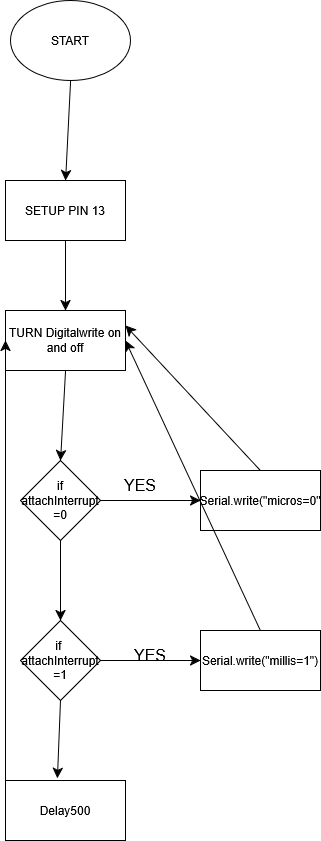

The diagram above was exported from draw.io. Its source (the exported page's mxGraphModel, read from the mxfile embedded in the PNG):
<mxGraphModel dx="1783" dy="1016" grid="1" gridSize="10" guides="1" tooltips="1" connect="1" arrows="1" fold="1" page="1" pageScale="1" pageWidth="850" pageHeight="1100" math="0" shadow="0">
  <root>
    <mxCell id="0" />
    <mxCell id="1" parent="0" />
    <mxCell id="wFVzzGiyWls7X_KNM-Yp-56" edge="1" parent="1" source="wFVzzGiyWls7X_KNM-Yp-1" style="edgeStyle=none;curved=1;rounded=0;orthogonalLoop=1;jettySize=auto;html=1;exitX=0.5;exitY=1;exitDx=0;exitDy=0;entryX=0.5;entryY=0;entryDx=0;entryDy=0;fontSize=12;startSize=8;endSize=8;" target="wFVzzGiyWls7X_KNM-Yp-44">
      <mxGeometry relative="1" as="geometry" />
    </mxCell>
    <mxCell id="wFVzzGiyWls7X_KNM-Yp-1" parent="1" style="ellipse;whiteSpace=wrap;html=1;" value="START" vertex="1">
      <mxGeometry height="80" width="120" x="310" y="10" as="geometry" />
    </mxCell>
    <mxCell id="wFVzzGiyWls7X_KNM-Yp-57" edge="1" parent="1" source="wFVzzGiyWls7X_KNM-Yp-44" style="edgeStyle=none;curved=1;rounded=0;orthogonalLoop=1;jettySize=auto;html=1;exitX=0.5;exitY=1;exitDx=0;exitDy=0;entryX=0.5;entryY=0;entryDx=0;entryDy=0;fontSize=12;startSize=8;endSize=8;" target="wFVzzGiyWls7X_KNM-Yp-45">
      <mxGeometry relative="1" as="geometry" />
    </mxCell>
    <mxCell id="wFVzzGiyWls7X_KNM-Yp-44" parent="1" style="rounded=0;whiteSpace=wrap;html=1;" value="SETUP PIN 13" vertex="1">
      <mxGeometry height="60" width="120" x="305" y="190" as="geometry" />
    </mxCell>
    <mxCell id="wFVzzGiyWls7X_KNM-Yp-58" edge="1" parent="1" source="wFVzzGiyWls7X_KNM-Yp-45" style="edgeStyle=none;curved=1;rounded=0;orthogonalLoop=1;jettySize=auto;html=1;exitX=0.5;exitY=1;exitDx=0;exitDy=0;entryX=0.5;entryY=0;entryDx=0;entryDy=0;fontSize=12;startSize=8;endSize=8;" target="wFVzzGiyWls7X_KNM-Yp-47">
      <mxGeometry relative="1" as="geometry" />
    </mxCell>
    <mxCell id="wFVzzGiyWls7X_KNM-Yp-45" parent="1" style="rounded=0;whiteSpace=wrap;html=1;" value="TURN Digitalwrite on and off" vertex="1">
      <mxGeometry height="60" width="120" x="305" y="320" as="geometry" />
    </mxCell>
    <mxCell id="wFVzzGiyWls7X_KNM-Yp-50" edge="1" parent="1" source="wFVzzGiyWls7X_KNM-Yp-47" style="edgeStyle=none;curved=1;rounded=0;orthogonalLoop=1;jettySize=auto;html=1;fontSize=12;startSize=8;endSize=8;" target="wFVzzGiyWls7X_KNM-Yp-49" value="">
      <mxGeometry relative="1" as="geometry" />
    </mxCell>
    <mxCell id="wFVzzGiyWls7X_KNM-Yp-59" edge="1" parent="1" source="wFVzzGiyWls7X_KNM-Yp-47" style="edgeStyle=none;curved=1;rounded=0;orthogonalLoop=1;jettySize=auto;html=1;exitX=0.5;exitY=1;exitDx=0;exitDy=0;entryX=0.5;entryY=0;entryDx=0;entryDy=0;fontSize=12;startSize=8;endSize=8;" target="wFVzzGiyWls7X_KNM-Yp-48">
      <mxGeometry relative="1" as="geometry" />
    </mxCell>
    <mxCell id="wFVzzGiyWls7X_KNM-Yp-47" parent="1" style="rhombus;whiteSpace=wrap;html=1;" value="&lt;div&gt;if&lt;/div&gt;&lt;div&gt;attachInterrupt&lt;/div&gt;&lt;div&gt;=0&lt;/div&gt;" vertex="1">
      <mxGeometry height="80" width="80" x="320" y="470" as="geometry" />
    </mxCell>
    <mxCell id="wFVzzGiyWls7X_KNM-Yp-52" edge="1" parent="1" source="wFVzzGiyWls7X_KNM-Yp-48" style="edgeStyle=none;curved=1;rounded=0;orthogonalLoop=1;jettySize=auto;html=1;fontSize=12;startSize=8;endSize=8;" target="wFVzzGiyWls7X_KNM-Yp-51" value="">
      <mxGeometry relative="1" as="geometry" />
    </mxCell>
    <mxCell id="wFVzzGiyWls7X_KNM-Yp-48" parent="1" style="rhombus;whiteSpace=wrap;html=1;" value="&lt;div&gt;if&amp;nbsp;&lt;/div&gt;&lt;div&gt;attachInterrupt&lt;/div&gt;&lt;div&gt;=1&lt;/div&gt;" vertex="1">
      <mxGeometry height="80" width="80" x="320" y="630" as="geometry" />
    </mxCell>
    <mxCell id="wFVzzGiyWls7X_KNM-Yp-65" edge="1" parent="1" source="wFVzzGiyWls7X_KNM-Yp-49" style="edgeStyle=none;curved=1;rounded=0;orthogonalLoop=1;jettySize=auto;html=1;exitX=0.5;exitY=0;exitDx=0;exitDy=0;entryX=1;entryY=0.25;entryDx=0;entryDy=0;fontSize=12;startSize=8;endSize=8;" target="wFVzzGiyWls7X_KNM-Yp-45">
      <mxGeometry relative="1" as="geometry" />
    </mxCell>
    <mxCell id="wFVzzGiyWls7X_KNM-Yp-49" parent="1" style="whiteSpace=wrap;html=1;" value="Serial.write(&quot;micros=0&quot;" vertex="1">
      <mxGeometry height="60" width="120" x="500" y="480" as="geometry" />
    </mxCell>
    <mxCell id="wFVzzGiyWls7X_KNM-Yp-66" edge="1" parent="1" source="wFVzzGiyWls7X_KNM-Yp-51" style="edgeStyle=none;curved=1;rounded=0;orthogonalLoop=1;jettySize=auto;html=1;exitX=0.5;exitY=0;exitDx=0;exitDy=0;entryX=1;entryY=0.5;entryDx=0;entryDy=0;fontSize=12;startSize=8;endSize=8;" target="wFVzzGiyWls7X_KNM-Yp-45">
      <mxGeometry relative="1" as="geometry" />
    </mxCell>
    <mxCell id="wFVzzGiyWls7X_KNM-Yp-51" parent="1" style="whiteSpace=wrap;html=1;" value="Serial.write(&quot;millis=1&quot;)" vertex="1">
      <mxGeometry height="60" width="120" x="500" y="640" as="geometry" />
    </mxCell>
    <mxCell id="wFVzzGiyWls7X_KNM-Yp-53" parent="1" style="text;html=1;whiteSpace=wrap;strokeColor=none;fillColor=none;align=center;verticalAlign=middle;rounded=0;fontSize=16;" value="YES" vertex="1">
      <mxGeometry height="30" width="60" x="410" y="480" as="geometry" />
    </mxCell>
    <mxCell id="wFVzzGiyWls7X_KNM-Yp-55" parent="1" style="text;html=1;whiteSpace=wrap;strokeColor=none;fillColor=none;align=center;verticalAlign=middle;rounded=0;fontSize=16;" value="YES" vertex="1">
      <mxGeometry height="30" width="60" x="420" y="650" as="geometry" />
    </mxCell>
    <mxCell id="wFVzzGiyWls7X_KNM-Yp-64" edge="1" parent="1" source="wFVzzGiyWls7X_KNM-Yp-62" style="edgeStyle=none;curved=1;rounded=0;orthogonalLoop=1;jettySize=auto;html=1;exitX=0;exitY=0.5;exitDx=0;exitDy=0;entryX=0;entryY=0.5;entryDx=0;entryDy=0;fontSize=12;startSize=8;endSize=8;" target="wFVzzGiyWls7X_KNM-Yp-45">
      <mxGeometry relative="1" as="geometry" />
    </mxCell>
    <mxCell id="wFVzzGiyWls7X_KNM-Yp-62" parent="1" style="rounded=0;whiteSpace=wrap;html=1;" value="Delay500" vertex="1">
      <mxGeometry height="60" width="120" x="305" y="790" as="geometry" />
    </mxCell>
    <mxCell id="wFVzzGiyWls7X_KNM-Yp-63" edge="1" parent="1" source="wFVzzGiyWls7X_KNM-Yp-48" style="edgeStyle=none;curved=1;rounded=0;orthogonalLoop=1;jettySize=auto;html=1;exitX=0.5;exitY=1;exitDx=0;exitDy=0;entryX=0.433;entryY=-0.038;entryDx=0;entryDy=0;entryPerimeter=0;fontSize=12;startSize=8;endSize=8;" target="wFVzzGiyWls7X_KNM-Yp-62">
      <mxGeometry relative="1" as="geometry" />
    </mxCell>
  </root>
</mxGraphModel>